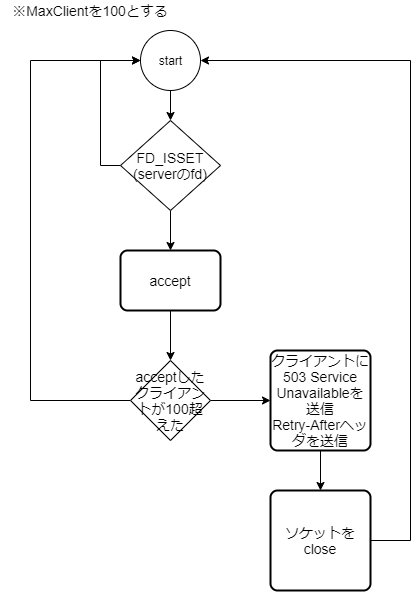

The diagram above was exported from draw.io. Its source (the exported page's mxGraphModel, read from the mxfile embedded in the PNG):
<mxGraphModel dx="1141" dy="715" grid="1" gridSize="10" guides="1" tooltips="1" connect="1" arrows="1" fold="1" page="1" pageScale="1" pageWidth="827" pageHeight="1169" math="0" shadow="0">
  <root>
    <mxCell id="0" />
    <mxCell id="1" parent="0" />
    <mxCell id="2" value="※MaxClientを100とする" style="text;html=1;strokeColor=none;fillColor=none;align=center;verticalAlign=middle;whiteSpace=wrap;rounded=0;fontSize=14;" vertex="1" parent="1">
      <mxGeometry x="20" y="30" width="180" height="20" as="geometry" />
    </mxCell>
    <mxCell id="4" style="edgeStyle=orthogonalEdgeStyle;rounded=0;orthogonalLoop=1;jettySize=auto;html=1;fontSize=14;exitX=0;exitY=0.5;exitDx=0;exitDy=0;entryX=0;entryY=0.5;entryDx=0;entryDy=0;entryPerimeter=0;" edge="1" parent="1" source="3" target="5">
      <mxGeometry relative="1" as="geometry">
        <mxPoint x="70" y="100" as="targetPoint" />
      </mxGeometry>
    </mxCell>
    <mxCell id="14" style="edgeStyle=orthogonalEdgeStyle;rounded=0;orthogonalLoop=1;jettySize=auto;html=1;exitX=0.5;exitY=1;exitDx=0;exitDy=0;entryX=0.5;entryY=0;entryDx=0;entryDy=0;fontSize=14;" edge="1" parent="1" source="3" target="9">
      <mxGeometry relative="1" as="geometry" />
    </mxCell>
    <mxCell id="3" value="FD_ISSET&lt;br&gt;(serverのfd)" style="rhombus;whiteSpace=wrap;html=1;fontSize=14;" vertex="1" parent="1">
      <mxGeometry x="140" y="150" width="100" height="90" as="geometry" />
    </mxCell>
    <mxCell id="8" style="edgeStyle=orthogonalEdgeStyle;rounded=0;orthogonalLoop=1;jettySize=auto;html=1;exitX=0.5;exitY=1;exitDx=0;exitDy=0;exitPerimeter=0;entryX=0.5;entryY=0;entryDx=0;entryDy=0;fontSize=14;" edge="1" parent="1" source="5" target="3">
      <mxGeometry relative="1" as="geometry" />
    </mxCell>
    <mxCell id="5" value="start" style="verticalLabelPosition=middle;verticalAlign=middle;html=1;shape=mxgraph.flowchart.on-page_reference;horizontal=1;labelPosition=center;align=center;" vertex="1" parent="1">
      <mxGeometry x="160" y="60" width="60" height="60" as="geometry" />
    </mxCell>
    <mxCell id="15" style="edgeStyle=orthogonalEdgeStyle;rounded=0;orthogonalLoop=1;jettySize=auto;html=1;exitX=0.5;exitY=1;exitDx=0;exitDy=0;fontSize=14;" edge="1" parent="1" source="9" target="10">
      <mxGeometry relative="1" as="geometry" />
    </mxCell>
    <mxCell id="9" value="accept" style="rounded=1;whiteSpace=wrap;html=1;absoluteArcSize=1;arcSize=14;strokeWidth=2;fontSize=14;" vertex="1" parent="1">
      <mxGeometry x="140" y="280" width="100" height="60" as="geometry" />
    </mxCell>
    <mxCell id="16" style="edgeStyle=orthogonalEdgeStyle;rounded=0;orthogonalLoop=1;jettySize=auto;html=1;exitX=0;exitY=0.5;exitDx=0;exitDy=0;entryX=0;entryY=0.5;entryDx=0;entryDy=0;entryPerimeter=0;fontSize=14;" edge="1" parent="1" source="10" target="5">
      <mxGeometry relative="1" as="geometry">
        <Array as="points">
          <mxPoint x="50" y="430" />
          <mxPoint x="50" y="90" />
        </Array>
      </mxGeometry>
    </mxCell>
    <mxCell id="17" style="edgeStyle=orthogonalEdgeStyle;rounded=0;orthogonalLoop=1;jettySize=auto;html=1;exitX=1;exitY=0.5;exitDx=0;exitDy=0;entryX=0;entryY=0.5;entryDx=0;entryDy=0;fontSize=14;" edge="1" parent="1" source="10" target="12">
      <mxGeometry relative="1" as="geometry" />
    </mxCell>
    <mxCell id="10" value="acceptしたクライアントが100超えた" style="rhombus;whiteSpace=wrap;html=1;fontSize=14;" vertex="1" parent="1">
      <mxGeometry x="150" y="390" width="80" height="80" as="geometry" />
    </mxCell>
    <mxCell id="18" style="edgeStyle=orthogonalEdgeStyle;rounded=0;orthogonalLoop=1;jettySize=auto;html=1;exitX=0.5;exitY=1;exitDx=0;exitDy=0;entryX=0.5;entryY=0;entryDx=0;entryDy=0;fontSize=14;" edge="1" parent="1" source="12" target="13">
      <mxGeometry relative="1" as="geometry" />
    </mxCell>
    <mxCell id="12" value="クライアントに&lt;span&gt;503 Service Unavailableを送信&lt;br&gt;&lt;/span&gt;&lt;div&gt;Retry-Afterヘッダを送信&lt;/div&gt;" style="rounded=1;whiteSpace=wrap;html=1;absoluteArcSize=1;arcSize=14;strokeWidth=2;fontSize=14;" vertex="1" parent="1">
      <mxGeometry x="290" y="380" width="100" height="100" as="geometry" />
    </mxCell>
    <mxCell id="19" style="edgeStyle=orthogonalEdgeStyle;rounded=0;orthogonalLoop=1;jettySize=auto;html=1;entryX=1;entryY=0.5;entryDx=0;entryDy=0;entryPerimeter=0;fontSize=14;" edge="1" parent="1" source="13" target="5">
      <mxGeometry relative="1" as="geometry">
        <Array as="points">
          <mxPoint x="430" y="570" />
          <mxPoint x="430" y="90" />
        </Array>
      </mxGeometry>
    </mxCell>
    <mxCell id="13" value="ソケットをclose" style="rounded=1;whiteSpace=wrap;html=1;absoluteArcSize=1;arcSize=14;strokeWidth=2;fontSize=14;" vertex="1" parent="1">
      <mxGeometry x="290" y="520" width="100" height="100" as="geometry" />
    </mxCell>
  </root>
</mxGraphModel>